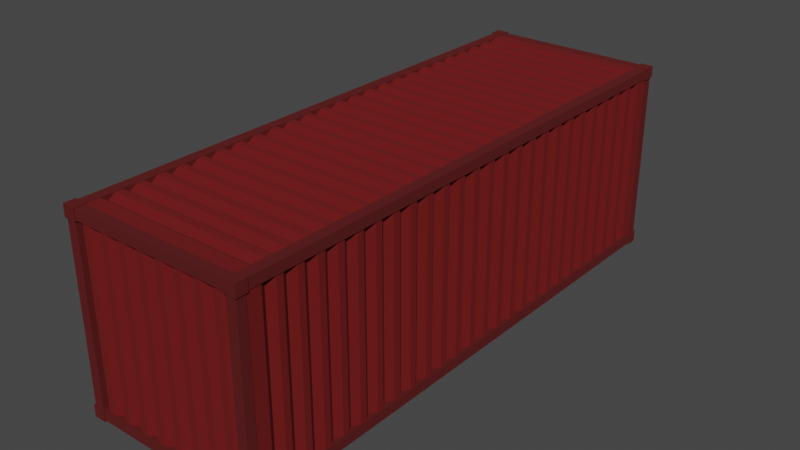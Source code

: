 # Source: RedCargoContainer.blend  (saved by Blender 2.93.20; exported with 4.5.12 LTS)
import bpy
from mathutils import Matrix  # noqa: F401  (used for matrix-valued properties, if any)

bpy.ops.wm.read_factory_settings(use_empty=True)
scene = bpy.context.scene
scene.name = 'Scene'

# ---- collections
col_collection = bpy.data.collections.new('Collection'); scene.collection.children.link(col_collection)

# ---- materials (node trees are filled in below, after node groups)
mat_material_001 = bpy.data.materials.new('Material.001')
mat_material_001.use_transparent_shadow = False
mat_material_002 = bpy.data.materials.new('Material.002')
mat_material_002.use_transparent_shadow = False

# ---- material node trees
mat_material_001.use_nodes = True; mat_material_001.node_tree.nodes.clear()
_N = mat_material_001.node_tree.nodes; _L = mat_material_001.node_tree.links
n0 = _N.new('ShaderNodeBsdfPrincipled'); n0.name = 'Principled BSDF'; n0.location = (10, 300)
n0.distribution = 'GGX'
n0.subsurface_method = 'BURLEY'
n0.inputs[0].default_value = (0.1929, 0.009643, 0.009643, 1.0)
n0.inputs[1].default_value = 0.4338
n0.inputs[2].default_value = 1.0
n0.inputs[3].default_value = 1.45
n0.inputs[27].default_value = (0.0, 0.0, 0.0, 1.0)
n0.inputs[28].default_value = 1.0
n1 = _N.new('ShaderNodeOutputMaterial'); n1.name = 'Material Output'; n1.location = (300, 300)
_L.new(n0.outputs[0], n1.inputs[0])
n1.is_active_output = True
mat_material_002.use_nodes = True; mat_material_002.node_tree.nodes.clear()
_N = mat_material_002.node_tree.nodes; _L = mat_material_002.node_tree.links
n0 = _N.new('ShaderNodeBsdfPrincipled'); n0.name = 'Principled BSDF'; n0.location = (10, 300)
n0.distribution = 'GGX'
n0.subsurface_method = 'BURLEY'
n0.inputs[0].default_value = (0.1357, 0.01163, 0.01163, 1.0)
n0.inputs[1].default_value = 0.4485
n0.inputs[2].default_value = 1.0
n0.inputs[3].default_value = 1.45
n0.inputs[27].default_value = (0.0, 0.0, 0.0, 1.0)
n0.inputs[28].default_value = 1.0
n1 = _N.new('ShaderNodeOutputMaterial'); n1.name = 'Material Output'; n1.location = (300, 300)
_L.new(n0.outputs[0], n1.inputs[0])
n1.is_active_output = True

# ---- world
world_world = bpy.data.worlds.new('World'); scene.world = world_world
world_world.use_nodes = True; world_world.node_tree.nodes.clear()
_N = world_world.node_tree.nodes; _L = world_world.node_tree.links
n0 = _N.new('ShaderNodeOutputWorld'); n0.name = 'World Output'; n0.location = (300, 300)
n1 = _N.new('ShaderNodeBackground'); n1.name = 'Background'; n1.location = (10, 300)
n1.inputs[0].default_value = (0.05088, 0.05088, 0.05088, 1.0)
_L.new(n1.outputs[0], n0.inputs[0])
n0.is_active_output = True
world_world.color = (0.05088, 0.05088, 0.05088)
world_world.use_sun_shadow = False
world_world.sun_shadow_jitter_overblur = 0.0

# ---- meshes
me_plane = bpy.data.meshes.new('Plane')
me_plane.from_pydata([(-1.0, -1.0, 0.0), (1.0, -1.0, 0.0), (-1.0, 1.0, 0.0), (1.0, 1.0, 0.0), (-1.0, 0.975, 0.0), (-1.0, 0.95, 0.0), (-1.0, 0.925, 0.0), (-1.0, 0.9, -0.03975), (-1.0, 0.875, 0.0), (-1.0, 0.85, 0.0), (-1.0, 0.825, -0.03975), (-1.0, 0.8, 0.0), (-1.0, 0.775, 0.0), (-1.0, 0.75, -0.03975), (-1.0, 0.725, 0.0), (-1.0, 0.7, 0.0), (-1.0, 0.675, -0.03975), (-1.0, 0.65, 0.0), (-1.0, 0.625, 0.0), (-1.0, 0.6, -0.03975), (-1.0, 0.575, 0.0), (-1.0, 0.55, 0.0), (-1.0, 0.525, -0.03975), (-1.0, 0.5, 0.0), (-1.0, 0.475, 0.0), (-1.0, 0.45, -0.03975), (-1.0, 0.425, 0.0), (-1.0, 0.4, 0.0), (-1.0, 0.375, -0.03975), (-1.0, 0.35, 0.0), (-1.0, 0.325, 0.0), (-1.0, 0.3, -0.03975), (-1.0, 0.275, 0.0), (-1.0, 0.25, 0.0), (-1.0, 0.225, -0.03975), (-1.0, 0.2, 0.0), (-1.0, 0.175, 0.0), (-1.0, 0.15, -0.03975), (-1.0, 0.125, 0.0), (-1.0, 0.1, 0.0), (-1.0, 0.075, -0.03975), (-1.0, 0.05, 0.0), (-1.0, 0.025, 0.0), (-1.0, 2.421e-07, -0.03975), (-1.0, -0.025, 0.0), (-1.0, -0.05, 0.0), (-1.0, -0.075, -0.03975), (-1.0, -0.1, 0.0), (-1.0, -0.125, 0.0), (-1.0, -0.15, -0.03975), (-1.0, -0.175, 0.0), (-1.0, -0.2, 0.0), (-1.0, -0.225, -0.03975), (-1.0, -0.25, 0.0), (-1.0, -0.275, 0.0), (-1.0, -0.3, -0.03975), (-1.0, -0.325, 0.0), (-1.0, -0.35, 0.0), (-1.0, -0.375, -0.03975), (-1.0, -0.4, 0.0), (-1.0, -0.425, 0.0), (-1.0, -0.45, -0.03975), (-1.0, -0.475, 0.0), (-1.0, -0.5, 0.0), (-1.0, -0.525, -0.03975), (-1.0, -0.55, 0.0), (-1.0, -0.575, 0.0), (-1.0, -0.6, -0.03975), (-1.0, -0.625, 0.0), (-1.0, -0.65, 0.0), (-1.0, -0.675, -0.03975), (-1.0, -0.7, 0.0), (-1.0, -0.725, 0.0), (-1.0, -0.75, -0.03975), (-1.0, -0.775, 0.0), (-1.0, -0.8, 0.0), (-1.0, -0.825, -0.03975), (-1.0, -0.85, 0.0), (-1.0, -0.875, 0.0), (-1.0, -0.9, -0.03975), (-1.0, -0.925, 0.0), (-1.0, -0.95, 0.0), (-1.0, -0.975, 0.0), (1.0, -0.975, 0.0), (1.0, -0.95, 0.0), (1.0, -0.925, 0.0), (1.0, -0.9, -0.03975), (1.0, -0.875, 0.0), (1.0, -0.85, 0.0), (1.0, -0.825, -0.03975), (1.0, -0.8, 0.0), (1.0, -0.775, 0.0), (1.0, -0.75, -0.03975), (1.0, -0.725, 0.0), (1.0, -0.7, 0.0), (1.0, -0.675, -0.03975), (1.0, -0.65, 0.0), (1.0, -0.625, 0.0), (1.0, -0.6, -0.03975), (1.0, -0.575, 0.0), (1.0, -0.55, 0.0), (1.0, -0.525, -0.03975), (1.0, -0.5, 0.0), (1.0, -0.475, 0.0), (1.0, -0.45, -0.03975), (1.0, -0.425, 0.0), (1.0, -0.4, 0.0), (1.0, -0.375, -0.03975), (1.0, -0.35, 0.0), (1.0, -0.325, 0.0), (1.0, -0.3, -0.03975), (1.0, -0.275, 0.0), (1.0, -0.25, 0.0), (1.0, -0.225, -0.03975), (1.0, -0.2, 0.0), (1.0, -0.175, 0.0), (1.0, -0.15, -0.03975), (1.0, -0.125, 0.0), (1.0, -0.1, 0.0), (1.0, -0.075, -0.03975), (1.0, -0.05, 0.0), (1.0, -0.025, 0.0), (1.0, -2.421e-07, -0.03975), (1.0, 0.025, 0.0), (1.0, 0.05, 0.0), (1.0, 0.075, -0.03975), (1.0, 0.1, 0.0), (1.0, 0.125, 0.0), (1.0, 0.15, -0.03975), (1.0, 0.175, 0.0), (1.0, 0.2, 0.0), (1.0, 0.225, -0.03975), (1.0, 0.25, 0.0), (1.0, 0.275, 0.0), (1.0, 0.3, -0.03975), (1.0, 0.325, 0.0), (1.0, 0.35, 0.0), (1.0, 0.375, -0.03975), (1.0, 0.4, 0.0), (1.0, 0.425, 0.0), (1.0, 0.45, -0.03975), (1.0, 0.475, 0.0), (1.0, 0.5, 0.0), (1.0, 0.525, -0.03975), (1.0, 0.55, 0.0), (1.0, 0.575, 0.0), (1.0, 0.6, -0.03975), (1.0, 0.625, 0.0), (1.0, 0.65, 0.0), (1.0, 0.675, -0.03975), (1.0, 0.7, 0.0), (1.0, 0.725, 0.0), (1.0, 0.75, -0.03975), (1.0, 0.775, 0.0), (1.0, 0.8, 0.0), (1.0, 0.825, -0.03975), (1.0, 0.85, 0.0), (1.0, 0.875, 0.0), (1.0, 0.9, -0.03975), (1.0, 0.925, 0.0), (1.0, 0.95, 0.0), (1.0, 0.975, 0.0)], [], [(4, 161, 3, 2), (0, 1, 83, 82), (82, 83, 84, 81), (81, 84, 85, 80), (80, 85, 86, 79), (79, 86, 87, 78), (78, 87, 88, 77), (77, 88, 89, 76), (76, 89, 90, 75), (75, 90, 91, 74), (74, 91, 92, 73), (73, 92, 93, 72), (72, 93, 94, 71), (71, 94, 95, 70), (70, 95, 96, 69), (69, 96, 97, 68), (68, 97, 98, 67), (67, 98, 99, 66), (66, 99, 100, 65), (65, 100, 101, 64), (64, 101, 102, 63), (63, 102, 103, 62), (62, 103, 104, 61), (61, 104, 105, 60), (60, 105, 106, 59), (59, 106, 107, 58), (58, 107, 108, 57), (57, 108, 109, 56), (56, 109, 110, 55), (55, 110, 111, 54), (54, 111, 112, 53), (53, 112, 113, 52), (52, 113, 114, 51), (51, 114, 115, 50), (50, 115, 116, 49), (49, 116, 117, 48), (48, 117, 118, 47), (47, 118, 119, 46), (46, 119, 120, 45), (45, 120, 121, 44), (44, 121, 122, 43), (43, 122, 123, 42), (42, 123, 124, 41), (41, 124, 125, 40), (40, 125, 126, 39), (39, 126, 127, 38), (38, 127, 128, 37), (37, 128, 129, 36), (36, 129, 130, 35), (35, 130, 131, 34), (34, 131, 132, 33), (33, 132, 133, 32), (32, 133, 134, 31), (31, 134, 135, 30), (30, 135, 136, 29), (29, 136, 137, 28), (28, 137, 138, 27), (27, 138, 139, 26), (26, 139, 140, 25), (25, 140, 141, 24), (24, 141, 142, 23), (23, 142, 143, 22), (22, 143, 144, 21), (21, 144, 145, 20), (20, 145, 146, 19), (19, 146, 147, 18), (18, 147, 148, 17), (17, 148, 149, 16), (16, 149, 150, 15), (15, 150, 151, 14), (14, 151, 152, 13), (13, 152, 153, 12), (12, 153, 154, 11), (11, 154, 155, 10), (10, 155, 156, 9), (9, 156, 157, 8), (8, 157, 158, 7), (7, 158, 159, 6), (6, 159, 160, 5), (5, 160, 161, 4)])
_uv = me_plane.uv_layers.new(name='UVMap')
_uv.uv.foreach_set('vector', [0.0, 0.9875, 1.0, 0.9875, 1.0, 1.0, 0.0, 1.0, 0.0, 0.0, 1.0, 0.0, 1.0, 0.0125, 0.0, 0.0125, 0.0, 0.0125, 1.0, 0.0125, 1.0, 0.025, 0.0, 0.025, 0.0, 0.025, 1.0, 0.025, 1.0, 0.0375, 0.0, 0.0375, 0.0, 0.0375, 1.0, 0.0375, 1.0, 0.05, 0.0, 0.05, 0.0, 0.05, 1.0, 0.05, 1.0, 0.0625, 0.0, 0.0625, 0.0, 0.0625, 1.0, 0.0625, 1.0, 0.075, 0.0, 0.075, 0.0, 0.075, 1.0, 0.075, 1.0, 0.0875, 0.0, 0.0875, 0.0, 0.0875, 1.0, 0.0875, 1.0, 0.1, 0.0, 0.1, 0.0, 0.1, 1.0, 0.1, 1.0, 0.1125, 0.0, 0.1125, 0.0, 0.1125, 1.0, 0.1125, 1.0, 0.125, 0.0, 0.125, 0.0, 0.125, 1.0, 0.125, 1.0, 0.1375, 0.0, 0.1375, 0.0, 0.1375, 1.0, 0.1375, 1.0, 0.15, 0.0, 0.15, 0.0, 0.15, 1.0, 0.15, 1.0, 0.1625, 0.0, 0.1625, 0.0, 0.1625, 1.0, 0.1625, 1.0, 0.175, 0.0, 0.175, 0.0, 0.175, 1.0, 0.175, 1.0, 0.1875, 0.0, 0.1875, 0.0, 0.1875, 1.0, 0.1875, 1.0, 0.2, 0.0, 0.2, 0.0, 0.2, 1.0, 0.2, 1.0, 0.2125, 0.0, 0.2125, 0.0, 0.2125, 1.0, 0.2125, 1.0, 0.225, 0.0, 0.225, 0.0, 0.225, 1.0, 0.225, 1.0, 0.2375, 0.0, 0.2375, 0.0, 0.2375, 1.0, 0.2375, 1.0, 0.25, 0.0, 0.25, 0.0, 0.25, 1.0, 0.25, 1.0, 0.2625, 0.0, 0.2625, 0.0, 0.2625, 1.0, 0.2625, 1.0, 0.275, 0.0, 0.275, 0.0, 0.275, 1.0, 0.275, 1.0, 0.2875, 0.0, 0.2875, 0.0, 0.2875, 1.0, 0.2875, 1.0, 0.3, 0.0, 0.3, 0.0, 0.3, 1.0, 0.3, 1.0, 0.3125, 0.0, 0.3125, 0.0, 0.3125, 1.0, 0.3125, 1.0, 0.325, 0.0, 0.325, 0.0, 0.325, 1.0, 0.325, 1.0, 0.3375, 0.0, 0.3375, 0.0, 0.3375, 1.0, 0.3375, 1.0, 0.35, 0.0, 0.35, 0.0, 0.35, 1.0, 0.35, 1.0, 0.3625, 0.0, 0.3625, 0.0, 0.3625, 1.0, 0.3625, 1.0, 0.375, 0.0, 0.375, 0.0, 0.375, 1.0, 0.375, 1.0, 0.3875, 0.0, 0.3875, 0.0, 0.3875, 1.0, 0.3875, 1.0, 0.4, 0.0, 0.4, 0.0, 0.4, 1.0, 0.4, 1.0, 0.4125, 0.0, 0.4125, 0.0, 0.4125, 1.0, 0.4125, 1.0, 0.425, 0.0, 0.425, 0.0, 0.425, 1.0, 0.425, 1.0, 0.4375, 0.0, 0.4375, 0.0, 0.4375, 1.0, 0.4375, 1.0, 0.45, 0.0, 0.45, 0.0, 0.45, 1.0, 0.45, 1.0, 0.4625, 0.0, 0.4625, 0.0, 0.4625, 1.0, 0.4625, 1.0, 0.475, 0.0, 0.475, 0.0, 0.475, 1.0, 0.475, 1.0, 0.4875, 0.0, 0.4875, 0.0, 0.4875, 1.0, 0.4875, 1.0, 0.5, 0.0, 0.5, 0.0, 0.5, 1.0, 0.5, 1.0, 0.5125, 0.0, 0.5125, 0.0, 0.5125, 1.0, 0.5125, 1.0, 0.525, 0.0, 0.525, 0.0, 0.525, 1.0, 0.525, 1.0, 0.5375, 0.0, 0.5375, 0.0, 0.5375, 1.0, 0.5375, 1.0, 0.55, 0.0, 0.55, 0.0, 0.55, 1.0, 0.55, 1.0, 0.5625, 0.0, 0.5625, 0.0, 0.5625, 1.0, 0.5625, 1.0, 0.575, 0.0, 0.575, 0.0, 0.575, 1.0, 0.575, 1.0, 0.5875, 0.0, 0.5875, 0.0, 0.5875, 1.0, 0.5875, 1.0, 0.6, 0.0, 0.6, 0.0, 0.6, 1.0, 0.6, 1.0, 0.6125, 0.0, 0.6125, 0.0, 0.6125, 1.0, 0.6125, 1.0, 0.625, 0.0, 0.625, 0.0, 0.625, 1.0, 0.625, 1.0, 0.6375, 0.0, 0.6375, 0.0, 0.6375, 1.0, 0.6375, 1.0, 0.65, 0.0, 0.65, 0.0, 0.65, 1.0, 0.65, 1.0, 0.6625, 0.0, 0.6625, 0.0, 0.6625, 1.0, 0.6625, 1.0, 0.675, 0.0, 0.675, 0.0, 0.675, 1.0, 0.675, 1.0, 0.6875, 0.0, 0.6875, 0.0, 0.6875, 1.0, 0.6875, 1.0, 0.7, 0.0, 0.7, 0.0, 0.7, 1.0, 0.7, 1.0, 0.7125, 0.0, 0.7125, 0.0, 0.7125, 1.0, 0.7125, 1.0, 0.725, 0.0, 0.725, 0.0, 0.725, 1.0, 0.725, 1.0, 0.7375, 0.0, 0.7375, 0.0, 0.7375, 1.0, 0.7375, 1.0, 0.75, 0.0, 0.75, 0.0, 0.75, 1.0, 0.75, 1.0, 0.7625, 0.0, 0.7625, 0.0, 0.7625, 1.0, 0.7625, 1.0, 0.775, 0.0, 0.775, 0.0, 0.775, 1.0, 0.775, 1.0, 0.7875, 0.0, 0.7875, 0.0, 0.7875, 1.0, 0.7875, 1.0, 0.8, 0.0, 0.8, 0.0, 0.8, 1.0, 0.8, 1.0, 0.8125, 0.0, 0.8125, 0.0, 0.8125, 1.0, 0.8125, 1.0, 0.825, 0.0, 0.825, 0.0, 0.825, 1.0, 0.825, 1.0, 0.8375, 0.0, 0.8375, 0.0, 0.8375, 1.0, 0.8375, 1.0, 0.85, 0.0, 0.85, 0.0, 0.85, 1.0, 0.85, 1.0, 0.8625, 0.0, 0.8625, 0.0, 0.8625, 1.0, 0.8625, 1.0, 0.875, 0.0, 0.875, 0.0, 0.875, 1.0, 0.875, 1.0, 0.8875, 0.0, 0.8875, 0.0, 0.8875, 1.0, 0.8875, 1.0, 0.9, 0.0, 0.9, 0.0, 0.9, 1.0, 0.9, 1.0, 0.9125, 0.0, 0.9125, 0.0, 0.9125, 1.0, 0.9125, 1.0, 0.925, 0.0, 0.925, 0.0, 0.925, 1.0, 0.925, 1.0, 0.9375, 0.0, 0.9375, 0.0, 0.9375, 1.0, 0.9375, 1.0, 0.95, 0.0, 0.95, 0.0, 0.95, 1.0, 0.95, 1.0, 0.9625, 0.0, 0.9625, 0.0, 0.9625, 1.0, 0.9625, 1.0, 0.975, 0.0, 0.975, 0.0, 0.975, 1.0, 0.975, 1.0, 0.9875, 0.0, 0.9875])
me_plane.materials.append(mat_material_001)
me_plane.use_remesh_fix_poles = True
me_plane.use_remesh_preserve_attributes = False
me_plane.update()
me_plane_001 = bpy.data.meshes.new('Plane.001')
me_plane_001.from_pydata([(-1.0, -1.0, 0.0), (1.0, -1.0, 0.0), (-1.0, 1.0, 0.0), (1.0, 1.0, 0.0), (-1.0, 0.975, 0.0), (-1.0, 0.95, 0.0), (-1.0, 0.925, 0.0), (-1.0, 0.9, -0.03975), (-1.0, 0.875, 0.0), (-1.0, 0.85, 0.0), (-1.0, 0.825, -0.03975), (-1.0, 0.8, 0.0), (-1.0, 0.775, 0.0), (-1.0, 0.75, -0.03975), (-1.0, 0.725, 0.0), (-1.0, 0.7, 0.0), (-1.0, 0.675, -0.03975), (-1.0, 0.65, 0.0), (-1.0, 0.625, 0.0), (-1.0, 0.6, -0.03975), (-1.0, 0.575, 0.0), (-1.0, 0.55, 0.0), (-1.0, 0.525, -0.03975), (-1.0, 0.5, 0.0), (-1.0, 0.475, 0.0), (-1.0, 0.45, -0.03975), (-1.0, 0.425, 0.0), (-1.0, 0.4, 0.0), (-1.0, 0.375, -0.03975), (-1.0, 0.35, 0.0), (-1.0, 0.325, 0.0), (-1.0, 0.3, -0.03975), (-1.0, 0.275, 0.0), (-1.0, 0.25, 0.0), (-1.0, 0.225, -0.03975), (-1.0, 0.2, 0.0), (-1.0, 0.175, 0.0), (-1.0, 0.15, -0.03975), (-1.0, 0.125, 0.0), (-1.0, 0.1, 0.0), (-1.0, 0.075, -0.03975), (-1.0, 0.05, 0.0), (-1.0, 0.025, 0.0), (-1.0, 2.421e-07, -0.03975), (-1.0, -0.025, 0.0), (-1.0, -0.05, 0.0), (-1.0, -0.075, -0.03975), (-1.0, -0.1, 0.0), (-1.0, -0.125, 0.0), (-1.0, -0.15, -0.03975), (-1.0, -0.175, 0.0), (-1.0, -0.2, 0.0), (-1.0, -0.225, -0.03975), (-1.0, -0.25, 0.0), (-1.0, -0.275, 0.0), (-1.0, -0.3, -0.03975), (-1.0, -0.325, 0.0), (-1.0, -0.35, 0.0), (-1.0, -0.375, -0.03975), (-1.0, -0.4, 0.0), (-1.0, -0.425, 0.0), (-1.0, -0.45, -0.03975), (-1.0, -0.475, 0.0), (-1.0, -0.5, 0.0), (-1.0, -0.525, -0.03975), (-1.0, -0.55, 0.0), (-1.0, -0.575, 0.0), (-1.0, -0.6, -0.03975), (-1.0, -0.625, 0.0), (-1.0, -0.65, 0.0), (-1.0, -0.675, -0.03975), (-1.0, -0.7, 0.0), (-1.0, -0.725, 0.0), (-1.0, -0.75, -0.03975), (-1.0, -0.775, 0.0), (-1.0, -0.8, 0.0), (-1.0, -0.825, -0.03975), (-1.0, -0.85, 0.0), (-1.0, -0.875, 0.0), (-1.0, -0.9, -0.03975), (-1.0, -0.925, 0.0), (-1.0, -0.95, 0.0), (-1.0, -0.975, 0.0), (1.0, -0.975, 0.0), (1.0, -0.95, 0.0), (1.0, -0.925, 0.0), (1.0, -0.9, -0.03975), (1.0, -0.875, 0.0), (1.0, -0.85, 0.0), (1.0, -0.825, -0.03975), (1.0, -0.8, 0.0), (1.0, -0.775, 0.0), (1.0, -0.75, -0.03975), (1.0, -0.725, 0.0), (1.0, -0.7, 0.0), (1.0, -0.675, -0.03975), (1.0, -0.65, 0.0), (1.0, -0.625, 0.0), (1.0, -0.6, -0.03975), (1.0, -0.575, 0.0), (1.0, -0.55, 0.0), (1.0, -0.525, -0.03975), (1.0, -0.5, 0.0), (1.0, -0.475, 0.0), (1.0, -0.45, -0.03975), (1.0, -0.425, 0.0), (1.0, -0.4, 0.0), (1.0, -0.375, -0.03975), (1.0, -0.35, 0.0), (1.0, -0.325, 0.0), (1.0, -0.3, -0.03975), (1.0, -0.275, 0.0), (1.0, -0.25, 0.0), (1.0, -0.225, -0.03975), (1.0, -0.2, 0.0), (1.0, -0.175, 0.0), (1.0, -0.15, -0.03975), (1.0, -0.125, 0.0), (1.0, -0.1, 0.0), (1.0, -0.075, -0.03975), (1.0, -0.05, 0.0), (1.0, -0.025, 0.0), (1.0, -2.421e-07, -0.03975), (1.0, 0.025, 0.0), (1.0, 0.05, 0.0), (1.0, 0.075, -0.03975), (1.0, 0.1, 0.0), (1.0, 0.125, 0.0), (1.0, 0.15, -0.03975), (1.0, 0.175, 0.0), (1.0, 0.2, 0.0), (1.0, 0.225, -0.03975), (1.0, 0.25, 0.0), (1.0, 0.275, 0.0), (1.0, 0.3, -0.03975), (1.0, 0.325, 0.0), (1.0, 0.35, 0.0), (1.0, 0.375, -0.03975), (1.0, 0.4, 0.0), (1.0, 0.425, 0.0), (1.0, 0.45, -0.03975), (1.0, 0.475, 0.0), (1.0, 0.5, 0.0), (1.0, 0.525, -0.03975), (1.0, 0.55, 0.0), (1.0, 0.575, 0.0), (1.0, 0.6, -0.03975), (1.0, 0.625, 0.0), (1.0, 0.65, 0.0), (1.0, 0.675, -0.03975), (1.0, 0.7, 0.0), (1.0, 0.725, 0.0), (1.0, 0.75, -0.03975), (1.0, 0.775, 0.0), (1.0, 0.8, 0.0), (1.0, 0.825, -0.03975), (1.0, 0.85, 0.0), (1.0, 0.875, 0.0), (1.0, 0.9, -0.03975), (1.0, 0.925, 0.0), (1.0, 0.95, 0.0), (1.0, 0.975, 0.0)], [], [(4, 161, 3, 2), (0, 1, 83, 82), (82, 83, 84, 81), (81, 84, 85, 80), (80, 85, 86, 79), (79, 86, 87, 78), (78, 87, 88, 77), (77, 88, 89, 76), (76, 89, 90, 75), (75, 90, 91, 74), (74, 91, 92, 73), (73, 92, 93, 72), (72, 93, 94, 71), (71, 94, 95, 70), (70, 95, 96, 69), (69, 96, 97, 68), (68, 97, 98, 67), (67, 98, 99, 66), (66, 99, 100, 65), (65, 100, 101, 64), (64, 101, 102, 63), (63, 102, 103, 62), (62, 103, 104, 61), (61, 104, 105, 60), (60, 105, 106, 59), (59, 106, 107, 58), (58, 107, 108, 57), (57, 108, 109, 56), (56, 109, 110, 55), (55, 110, 111, 54), (54, 111, 112, 53), (53, 112, 113, 52), (52, 113, 114, 51), (51, 114, 115, 50), (50, 115, 116, 49), (49, 116, 117, 48), (48, 117, 118, 47), (47, 118, 119, 46), (46, 119, 120, 45), (45, 120, 121, 44), (44, 121, 122, 43), (43, 122, 123, 42), (42, 123, 124, 41), (41, 124, 125, 40), (40, 125, 126, 39), (39, 126, 127, 38), (38, 127, 128, 37), (37, 128, 129, 36), (36, 129, 130, 35), (35, 130, 131, 34), (34, 131, 132, 33), (33, 132, 133, 32), (32, 133, 134, 31), (31, 134, 135, 30), (30, 135, 136, 29), (29, 136, 137, 28), (28, 137, 138, 27), (27, 138, 139, 26), (26, 139, 140, 25), (25, 140, 141, 24), (24, 141, 142, 23), (23, 142, 143, 22), (22, 143, 144, 21), (21, 144, 145, 20), (20, 145, 146, 19), (19, 146, 147, 18), (18, 147, 148, 17), (17, 148, 149, 16), (16, 149, 150, 15), (15, 150, 151, 14), (14, 151, 152, 13), (13, 152, 153, 12), (12, 153, 154, 11), (11, 154, 155, 10), (10, 155, 156, 9), (9, 156, 157, 8), (8, 157, 158, 7), (7, 158, 159, 6), (6, 159, 160, 5), (5, 160, 161, 4)])
_uv = me_plane_001.uv_layers.new(name='UVMap')
_uv.uv.foreach_set('vector', [0.0, 0.9875, 1.0, 0.9875, 1.0, 1.0, 0.0, 1.0, 0.0, 0.0, 1.0, 0.0, 1.0, 0.0125, 0.0, 0.0125, 0.0, 0.0125, 1.0, 0.0125, 1.0, 0.025, 0.0, 0.025, 0.0, 0.025, 1.0, 0.025, 1.0, 0.0375, 0.0, 0.0375, 0.0, 0.0375, 1.0, 0.0375, 1.0, 0.05, 0.0, 0.05, 0.0, 0.05, 1.0, 0.05, 1.0, 0.0625, 0.0, 0.0625, 0.0, 0.0625, 1.0, 0.0625, 1.0, 0.075, 0.0, 0.075, 0.0, 0.075, 1.0, 0.075, 1.0, 0.0875, 0.0, 0.0875, 0.0, 0.0875, 1.0, 0.0875, 1.0, 0.1, 0.0, 0.1, 0.0, 0.1, 1.0, 0.1, 1.0, 0.1125, 0.0, 0.1125, 0.0, 0.1125, 1.0, 0.1125, 1.0, 0.125, 0.0, 0.125, 0.0, 0.125, 1.0, 0.125, 1.0, 0.1375, 0.0, 0.1375, 0.0, 0.1375, 1.0, 0.1375, 1.0, 0.15, 0.0, 0.15, 0.0, 0.15, 1.0, 0.15, 1.0, 0.1625, 0.0, 0.1625, 0.0, 0.1625, 1.0, 0.1625, 1.0, 0.175, 0.0, 0.175, 0.0, 0.175, 1.0, 0.175, 1.0, 0.1875, 0.0, 0.1875, 0.0, 0.1875, 1.0, 0.1875, 1.0, 0.2, 0.0, 0.2, 0.0, 0.2, 1.0, 0.2, 1.0, 0.2125, 0.0, 0.2125, 0.0, 0.2125, 1.0, 0.2125, 1.0, 0.225, 0.0, 0.225, 0.0, 0.225, 1.0, 0.225, 1.0, 0.2375, 0.0, 0.2375, 0.0, 0.2375, 1.0, 0.2375, 1.0, 0.25, 0.0, 0.25, 0.0, 0.25, 1.0, 0.25, 1.0, 0.2625, 0.0, 0.2625, 0.0, 0.2625, 1.0, 0.2625, 1.0, 0.275, 0.0, 0.275, 0.0, 0.275, 1.0, 0.275, 1.0, 0.2875, 0.0, 0.2875, 0.0, 0.2875, 1.0, 0.2875, 1.0, 0.3, 0.0, 0.3, 0.0, 0.3, 1.0, 0.3, 1.0, 0.3125, 0.0, 0.3125, 0.0, 0.3125, 1.0, 0.3125, 1.0, 0.325, 0.0, 0.325, 0.0, 0.325, 1.0, 0.325, 1.0, 0.3375, 0.0, 0.3375, 0.0, 0.3375, 1.0, 0.3375, 1.0, 0.35, 0.0, 0.35, 0.0, 0.35, 1.0, 0.35, 1.0, 0.3625, 0.0, 0.3625, 0.0, 0.3625, 1.0, 0.3625, 1.0, 0.375, 0.0, 0.375, 0.0, 0.375, 1.0, 0.375, 1.0, 0.3875, 0.0, 0.3875, 0.0, 0.3875, 1.0, 0.3875, 1.0, 0.4, 0.0, 0.4, 0.0, 0.4, 1.0, 0.4, 1.0, 0.4125, 0.0, 0.4125, 0.0, 0.4125, 1.0, 0.4125, 1.0, 0.425, 0.0, 0.425, 0.0, 0.425, 1.0, 0.425, 1.0, 0.4375, 0.0, 0.4375, 0.0, 0.4375, 1.0, 0.4375, 1.0, 0.45, 0.0, 0.45, 0.0, 0.45, 1.0, 0.45, 1.0, 0.4625, 0.0, 0.4625, 0.0, 0.4625, 1.0, 0.4625, 1.0, 0.475, 0.0, 0.475, 0.0, 0.475, 1.0, 0.475, 1.0, 0.4875, 0.0, 0.4875, 0.0, 0.4875, 1.0, 0.4875, 1.0, 0.5, 0.0, 0.5, 0.0, 0.5, 1.0, 0.5, 1.0, 0.5125, 0.0, 0.5125, 0.0, 0.5125, 1.0, 0.5125, 1.0, 0.525, 0.0, 0.525, 0.0, 0.525, 1.0, 0.525, 1.0, 0.5375, 0.0, 0.5375, 0.0, 0.5375, 1.0, 0.5375, 1.0, 0.55, 0.0, 0.55, 0.0, 0.55, 1.0, 0.55, 1.0, 0.5625, 0.0, 0.5625, 0.0, 0.5625, 1.0, 0.5625, 1.0, 0.575, 0.0, 0.575, 0.0, 0.575, 1.0, 0.575, 1.0, 0.5875, 0.0, 0.5875, 0.0, 0.5875, 1.0, 0.5875, 1.0, 0.6, 0.0, 0.6, 0.0, 0.6, 1.0, 0.6, 1.0, 0.6125, 0.0, 0.6125, 0.0, 0.6125, 1.0, 0.6125, 1.0, 0.625, 0.0, 0.625, 0.0, 0.625, 1.0, 0.625, 1.0, 0.6375, 0.0, 0.6375, 0.0, 0.6375, 1.0, 0.6375, 1.0, 0.65, 0.0, 0.65, 0.0, 0.65, 1.0, 0.65, 1.0, 0.6625, 0.0, 0.6625, 0.0, 0.6625, 1.0, 0.6625, 1.0, 0.675, 0.0, 0.675, 0.0, 0.675, 1.0, 0.675, 1.0, 0.6875, 0.0, 0.6875, 0.0, 0.6875, 1.0, 0.6875, 1.0, 0.7, 0.0, 0.7, 0.0, 0.7, 1.0, 0.7, 1.0, 0.7125, 0.0, 0.7125, 0.0, 0.7125, 1.0, 0.7125, 1.0, 0.725, 0.0, 0.725, 0.0, 0.725, 1.0, 0.725, 1.0, 0.7375, 0.0, 0.7375, 0.0, 0.7375, 1.0, 0.7375, 1.0, 0.75, 0.0, 0.75, 0.0, 0.75, 1.0, 0.75, 1.0, 0.7625, 0.0, 0.7625, 0.0, 0.7625, 1.0, 0.7625, 1.0, 0.775, 0.0, 0.775, 0.0, 0.775, 1.0, 0.775, 1.0, 0.7875, 0.0, 0.7875, 0.0, 0.7875, 1.0, 0.7875, 1.0, 0.8, 0.0, 0.8, 0.0, 0.8, 1.0, 0.8, 1.0, 0.8125, 0.0, 0.8125, 0.0, 0.8125, 1.0, 0.8125, 1.0, 0.825, 0.0, 0.825, 0.0, 0.825, 1.0, 0.825, 1.0, 0.8375, 0.0, 0.8375, 0.0, 0.8375, 1.0, 0.8375, 1.0, 0.85, 0.0, 0.85, 0.0, 0.85, 1.0, 0.85, 1.0, 0.8625, 0.0, 0.8625, 0.0, 0.8625, 1.0, 0.8625, 1.0, 0.875, 0.0, 0.875, 0.0, 0.875, 1.0, 0.875, 1.0, 0.8875, 0.0, 0.8875, 0.0, 0.8875, 1.0, 0.8875, 1.0, 0.9, 0.0, 0.9, 0.0, 0.9, 1.0, 0.9, 1.0, 0.9125, 0.0, 0.9125, 0.0, 0.9125, 1.0, 0.9125, 1.0, 0.925, 0.0, 0.925, 0.0, 0.925, 1.0, 0.925, 1.0, 0.9375, 0.0, 0.9375, 0.0, 0.9375, 1.0, 0.9375, 1.0, 0.95, 0.0, 0.95, 0.0, 0.95, 1.0, 0.95, 1.0, 0.9625, 0.0, 0.9625, 0.0, 0.9625, 1.0, 0.9625, 1.0, 0.975, 0.0, 0.975, 0.0, 0.975, 1.0, 0.975, 1.0, 0.9875, 0.0, 0.9875])
me_plane_001.materials.append(mat_material_001)
me_plane_001.use_remesh_fix_poles = True
me_plane_001.use_remesh_preserve_attributes = False
me_plane_001.update()
me_plane_002 = bpy.data.meshes.new('Plane.002')
me_plane_002.from_pydata([(-1.0, -1.0, 0.0), (1.0, -1.0, 0.0), (-1.0, 1.0, 0.0), (1.0, 1.0, 0.0), (-1.0, 0.975, 0.0), (-1.0, 0.95, 0.0), (-1.0, 0.925, 0.0), (-1.0, 0.9, -0.03975), (-1.0, 0.875, 0.0), (-1.0, 0.85, 0.0), (-1.0, 0.825, -0.03975), (-1.0, 0.8, 0.0), (-1.0, 0.775, 0.0), (-1.0, 0.75, -0.03975), (-1.0, 0.725, 0.0), (-1.0, 0.7, 0.0), (-1.0, 0.675, -0.03975), (-1.0, 0.65, 0.0), (-1.0, 0.625, 0.0), (-1.0, 0.6, -0.03975), (-1.0, 0.575, 0.0), (-1.0, 0.55, 0.0), (-1.0, 0.525, -0.03975), (-1.0, 0.5, 0.0), (-1.0, 0.475, 0.0), (-1.0, 0.45, -0.03975), (-1.0, 0.425, 0.0), (-1.0, 0.4, 0.0), (-1.0, 0.375, -0.03975), (-1.0, 0.35, 0.0), (-1.0, 0.325, 0.0), (-1.0, 0.3, -0.03975), (-1.0, 0.275, 0.0), (-1.0, 0.25, 0.0), (-1.0, 0.225, -0.03975), (-1.0, 0.2, 0.0), (-1.0, 0.175, 0.0), (-1.0, 0.15, -0.03975), (-1.0, 0.125, 0.0), (-1.0, 0.1, 0.0), (-1.0, 0.075, -0.03975), (-1.0, 0.05, 0.0), (-1.0, 0.025, 0.0), (-1.0, 2.421e-07, -0.03975), (-1.0, -0.025, 0.0), (-1.0, -0.05, 0.0), (-1.0, -0.075, -0.03975), (-1.0, -0.1, 0.0), (-1.0, -0.125, 0.0), (-1.0, -0.15, -0.03975), (-1.0, -0.175, 0.0), (-1.0, -0.2, 0.0), (-1.0, -0.225, -0.03975), (-1.0, -0.25, 0.0), (-1.0, -0.275, 0.0), (-1.0, -0.3, -0.03975), (-1.0, -0.325, 0.0), (-1.0, -0.35, 0.0), (-1.0, -0.375, -0.03975), (-1.0, -0.4, 0.0), (-1.0, -0.425, 0.0), (-1.0, -0.45, -0.03975), (-1.0, -0.475, 0.0), (-1.0, -0.5, 0.0), (-1.0, -0.525, -0.03975), (-1.0, -0.55, 0.0), (-1.0, -0.575, 0.0), (-1.0, -0.6, -0.03975), (-1.0, -0.625, 0.0), (-1.0, -0.65, 0.0), (-1.0, -0.675, -0.03975), (-1.0, -0.7, 0.0), (-1.0, -0.725, 0.0), (-1.0, -0.75, -0.03975), (-1.0, -0.775, 0.0), (-1.0, -0.8, 0.0), (-1.0, -0.825, -0.03975), (-1.0, -0.85, 0.0), (-1.0, -0.875, 0.0), (-1.0, -0.9, -0.03975), (-1.0, -0.925, 0.0), (-1.0, -0.95, 0.0), (-1.0, -0.975, 0.0), (1.0, -0.975, 0.0), (1.0, -0.95, 0.0), (1.0, -0.925, 0.0), (1.0, -0.9, -0.03975), (1.0, -0.875, 0.0), (1.0, -0.85, 0.0), (1.0, -0.825, -0.03975), (1.0, -0.8, 0.0), (1.0, -0.775, 0.0), (1.0, -0.75, -0.03975), (1.0, -0.725, 0.0), (1.0, -0.7, 0.0), (1.0, -0.675, -0.03975), (1.0, -0.65, 0.0), (1.0, -0.625, 0.0), (1.0, -0.6, -0.03975), (1.0, -0.575, 0.0), (1.0, -0.55, 0.0), (1.0, -0.525, -0.03975), (1.0, -0.5, 0.0), (1.0, -0.475, 0.0), (1.0, -0.45, -0.03975), (1.0, -0.425, 0.0), (1.0, -0.4, 0.0), (1.0, -0.375, -0.03975), (1.0, -0.35, 0.0), (1.0, -0.325, 0.0), (1.0, -0.3, -0.03975), (1.0, -0.275, 0.0), (1.0, -0.25, 0.0), (1.0, -0.225, -0.03975), (1.0, -0.2, 0.0), (1.0, -0.175, 0.0), (1.0, -0.15, -0.03975), (1.0, -0.125, 0.0), (1.0, -0.1, 0.0), (1.0, -0.075, -0.03975), (1.0, -0.05, 0.0), (1.0, -0.025, 0.0), (1.0, -2.421e-07, -0.03975), (1.0, 0.025, 0.0), (1.0, 0.05, 0.0), (1.0, 0.075, -0.03975), (1.0, 0.1, 0.0), (1.0, 0.125, 0.0), (1.0, 0.15, -0.03975), (1.0, 0.175, 0.0), (1.0, 0.2, 0.0), (1.0, 0.225, -0.03975), (1.0, 0.25, 0.0), (1.0, 0.275, 0.0), (1.0, 0.3, -0.03975), (1.0, 0.325, 0.0), (1.0, 0.35, 0.0), (1.0, 0.375, -0.03975), (1.0, 0.4, 0.0), (1.0, 0.425, 0.0), (1.0, 0.45, -0.03975), (1.0, 0.475, 0.0), (1.0, 0.5, 0.0), (1.0, 0.525, -0.03975), (1.0, 0.55, 0.0), (1.0, 0.575, 0.0), (1.0, 0.6, -0.03975), (1.0, 0.625, 0.0), (1.0, 0.65, 0.0), (1.0, 0.675, -0.03975), (1.0, 0.7, 0.0), (1.0, 0.725, 0.0), (1.0, 0.75, -0.03975), (1.0, 0.775, 0.0), (1.0, 0.8, 0.0), (1.0, 0.825, -0.03975), (1.0, 0.85, 0.0), (1.0, 0.875, 0.0), (1.0, 0.9, -0.03975), (1.0, 0.925, 0.0), (1.0, 0.95, 0.0), (1.0, 0.975, 0.0)], [], [(4, 161, 3, 2), (0, 1, 83, 82), (82, 83, 84, 81), (81, 84, 85, 80), (80, 85, 86, 79), (79, 86, 87, 78), (78, 87, 88, 77), (77, 88, 89, 76), (76, 89, 90, 75), (75, 90, 91, 74), (74, 91, 92, 73), (73, 92, 93, 72), (72, 93, 94, 71), (71, 94, 95, 70), (70, 95, 96, 69), (69, 96, 97, 68), (68, 97, 98, 67), (67, 98, 99, 66), (66, 99, 100, 65), (65, 100, 101, 64), (64, 101, 102, 63), (63, 102, 103, 62), (62, 103, 104, 61), (61, 104, 105, 60), (60, 105, 106, 59), (59, 106, 107, 58), (58, 107, 108, 57), (57, 108, 109, 56), (56, 109, 110, 55), (55, 110, 111, 54), (54, 111, 112, 53), (53, 112, 113, 52), (52, 113, 114, 51), (51, 114, 115, 50), (50, 115, 116, 49), (49, 116, 117, 48), (48, 117, 118, 47), (47, 118, 119, 46), (46, 119, 120, 45), (45, 120, 121, 44), (44, 121, 122, 43), (43, 122, 123, 42), (42, 123, 124, 41), (41, 124, 125, 40), (40, 125, 126, 39), (39, 126, 127, 38), (38, 127, 128, 37), (37, 128, 129, 36), (36, 129, 130, 35), (35, 130, 131, 34), (34, 131, 132, 33), (33, 132, 133, 32), (32, 133, 134, 31), (31, 134, 135, 30), (30, 135, 136, 29), (29, 136, 137, 28), (28, 137, 138, 27), (27, 138, 139, 26), (26, 139, 140, 25), (25, 140, 141, 24), (24, 141, 142, 23), (23, 142, 143, 22), (22, 143, 144, 21), (21, 144, 145, 20), (20, 145, 146, 19), (19, 146, 147, 18), (18, 147, 148, 17), (17, 148, 149, 16), (16, 149, 150, 15), (15, 150, 151, 14), (14, 151, 152, 13), (13, 152, 153, 12), (12, 153, 154, 11), (11, 154, 155, 10), (10, 155, 156, 9), (9, 156, 157, 8), (8, 157, 158, 7), (7, 158, 159, 6), (6, 159, 160, 5), (5, 160, 161, 4)])
_uv = me_plane_002.uv_layers.new(name='UVMap')
_uv.uv.foreach_set('vector', [0.0, 0.9875, 1.0, 0.9875, 1.0, 1.0, 0.0, 1.0, 0.0, 0.0, 1.0, 0.0, 1.0, 0.0125, 0.0, 0.0125, 0.0, 0.0125, 1.0, 0.0125, 1.0, 0.025, 0.0, 0.025, 0.0, 0.025, 1.0, 0.025, 1.0, 0.0375, 0.0, 0.0375, 0.0, 0.0375, 1.0, 0.0375, 1.0, 0.05, 0.0, 0.05, 0.0, 0.05, 1.0, 0.05, 1.0, 0.0625, 0.0, 0.0625, 0.0, 0.0625, 1.0, 0.0625, 1.0, 0.075, 0.0, 0.075, 0.0, 0.075, 1.0, 0.075, 1.0, 0.0875, 0.0, 0.0875, 0.0, 0.0875, 1.0, 0.0875, 1.0, 0.1, 0.0, 0.1, 0.0, 0.1, 1.0, 0.1, 1.0, 0.1125, 0.0, 0.1125, 0.0, 0.1125, 1.0, 0.1125, 1.0, 0.125, 0.0, 0.125, 0.0, 0.125, 1.0, 0.125, 1.0, 0.1375, 0.0, 0.1375, 0.0, 0.1375, 1.0, 0.1375, 1.0, 0.15, 0.0, 0.15, 0.0, 0.15, 1.0, 0.15, 1.0, 0.1625, 0.0, 0.1625, 0.0, 0.1625, 1.0, 0.1625, 1.0, 0.175, 0.0, 0.175, 0.0, 0.175, 1.0, 0.175, 1.0, 0.1875, 0.0, 0.1875, 0.0, 0.1875, 1.0, 0.1875, 1.0, 0.2, 0.0, 0.2, 0.0, 0.2, 1.0, 0.2, 1.0, 0.2125, 0.0, 0.2125, 0.0, 0.2125, 1.0, 0.2125, 1.0, 0.225, 0.0, 0.225, 0.0, 0.225, 1.0, 0.225, 1.0, 0.2375, 0.0, 0.2375, 0.0, 0.2375, 1.0, 0.2375, 1.0, 0.25, 0.0, 0.25, 0.0, 0.25, 1.0, 0.25, 1.0, 0.2625, 0.0, 0.2625, 0.0, 0.2625, 1.0, 0.2625, 1.0, 0.275, 0.0, 0.275, 0.0, 0.275, 1.0, 0.275, 1.0, 0.2875, 0.0, 0.2875, 0.0, 0.2875, 1.0, 0.2875, 1.0, 0.3, 0.0, 0.3, 0.0, 0.3, 1.0, 0.3, 1.0, 0.3125, 0.0, 0.3125, 0.0, 0.3125, 1.0, 0.3125, 1.0, 0.325, 0.0, 0.325, 0.0, 0.325, 1.0, 0.325, 1.0, 0.3375, 0.0, 0.3375, 0.0, 0.3375, 1.0, 0.3375, 1.0, 0.35, 0.0, 0.35, 0.0, 0.35, 1.0, 0.35, 1.0, 0.3625, 0.0, 0.3625, 0.0, 0.3625, 1.0, 0.3625, 1.0, 0.375, 0.0, 0.375, 0.0, 0.375, 1.0, 0.375, 1.0, 0.3875, 0.0, 0.3875, 0.0, 0.3875, 1.0, 0.3875, 1.0, 0.4, 0.0, 0.4, 0.0, 0.4, 1.0, 0.4, 1.0, 0.4125, 0.0, 0.4125, 0.0, 0.4125, 1.0, 0.4125, 1.0, 0.425, 0.0, 0.425, 0.0, 0.425, 1.0, 0.425, 1.0, 0.4375, 0.0, 0.4375, 0.0, 0.4375, 1.0, 0.4375, 1.0, 0.45, 0.0, 0.45, 0.0, 0.45, 1.0, 0.45, 1.0, 0.4625, 0.0, 0.4625, 0.0, 0.4625, 1.0, 0.4625, 1.0, 0.475, 0.0, 0.475, 0.0, 0.475, 1.0, 0.475, 1.0, 0.4875, 0.0, 0.4875, 0.0, 0.4875, 1.0, 0.4875, 1.0, 0.5, 0.0, 0.5, 0.0, 0.5, 1.0, 0.5, 1.0, 0.5125, 0.0, 0.5125, 0.0, 0.5125, 1.0, 0.5125, 1.0, 0.525, 0.0, 0.525, 0.0, 0.525, 1.0, 0.525, 1.0, 0.5375, 0.0, 0.5375, 0.0, 0.5375, 1.0, 0.5375, 1.0, 0.55, 0.0, 0.55, 0.0, 0.55, 1.0, 0.55, 1.0, 0.5625, 0.0, 0.5625, 0.0, 0.5625, 1.0, 0.5625, 1.0, 0.575, 0.0, 0.575, 0.0, 0.575, 1.0, 0.575, 1.0, 0.5875, 0.0, 0.5875, 0.0, 0.5875, 1.0, 0.5875, 1.0, 0.6, 0.0, 0.6, 0.0, 0.6, 1.0, 0.6, 1.0, 0.6125, 0.0, 0.6125, 0.0, 0.6125, 1.0, 0.6125, 1.0, 0.625, 0.0, 0.625, 0.0, 0.625, 1.0, 0.625, 1.0, 0.6375, 0.0, 0.6375, 0.0, 0.6375, 1.0, 0.6375, 1.0, 0.65, 0.0, 0.65, 0.0, 0.65, 1.0, 0.65, 1.0, 0.6625, 0.0, 0.6625, 0.0, 0.6625, 1.0, 0.6625, 1.0, 0.675, 0.0, 0.675, 0.0, 0.675, 1.0, 0.675, 1.0, 0.6875, 0.0, 0.6875, 0.0, 0.6875, 1.0, 0.6875, 1.0, 0.7, 0.0, 0.7, 0.0, 0.7, 1.0, 0.7, 1.0, 0.7125, 0.0, 0.7125, 0.0, 0.7125, 1.0, 0.7125, 1.0, 0.725, 0.0, 0.725, 0.0, 0.725, 1.0, 0.725, 1.0, 0.7375, 0.0, 0.7375, 0.0, 0.7375, 1.0, 0.7375, 1.0, 0.75, 0.0, 0.75, 0.0, 0.75, 1.0, 0.75, 1.0, 0.7625, 0.0, 0.7625, 0.0, 0.7625, 1.0, 0.7625, 1.0, 0.775, 0.0, 0.775, 0.0, 0.775, 1.0, 0.775, 1.0, 0.7875, 0.0, 0.7875, 0.0, 0.7875, 1.0, 0.7875, 1.0, 0.8, 0.0, 0.8, 0.0, 0.8, 1.0, 0.8, 1.0, 0.8125, 0.0, 0.8125, 0.0, 0.8125, 1.0, 0.8125, 1.0, 0.825, 0.0, 0.825, 0.0, 0.825, 1.0, 0.825, 1.0, 0.8375, 0.0, 0.8375, 0.0, 0.8375, 1.0, 0.8375, 1.0, 0.85, 0.0, 0.85, 0.0, 0.85, 1.0, 0.85, 1.0, 0.8625, 0.0, 0.8625, 0.0, 0.8625, 1.0, 0.8625, 1.0, 0.875, 0.0, 0.875, 0.0, 0.875, 1.0, 0.875, 1.0, 0.8875, 0.0, 0.8875, 0.0, 0.8875, 1.0, 0.8875, 1.0, 0.9, 0.0, 0.9, 0.0, 0.9, 1.0, 0.9, 1.0, 0.9125, 0.0, 0.9125, 0.0, 0.9125, 1.0, 0.9125, 1.0, 0.925, 0.0, 0.925, 0.0, 0.925, 1.0, 0.925, 1.0, 0.9375, 0.0, 0.9375, 0.0, 0.9375, 1.0, 0.9375, 1.0, 0.95, 0.0, 0.95, 0.0, 0.95, 1.0, 0.95, 1.0, 0.9625, 0.0, 0.9625, 0.0, 0.9625, 1.0, 0.9625, 1.0, 0.975, 0.0, 0.975, 0.0, 0.975, 1.0, 0.975, 1.0, 0.9875, 0.0, 0.9875])
me_plane_002.materials.append(mat_material_001)
me_plane_002.use_remesh_fix_poles = True
me_plane_002.use_remesh_preserve_attributes = False
me_plane_002.update()
me_plane_003 = bpy.data.meshes.new('Plane.003')
me_plane_003.from_pydata([(-1.0, -1.0, 0.0), (1.0, -1.0, 0.0), (-1.0, 1.0, 0.0), (1.0, 1.0, 0.0)], [], [(0, 1, 3, 2)])
_uv = me_plane_003.uv_layers.new(name='UVMap')
_uv.uv.foreach_set('vector', [0.0, 0.0, 1.0, 0.0, 1.0, 1.0, 0.0, 1.0])
me_plane_003.materials.append(mat_material_001)
me_plane_003.use_remesh_fix_poles = True
me_plane_003.use_remesh_preserve_attributes = False
me_plane_003.update()
me_cube_002 = bpy.data.meshes.new('Cube.002')
me_cube_002.from_pydata([(-1.0, -1.003, -1.0), (-1.0, -1.003, 1.0), (1.0, -1.003, -1.0), (1.0, -1.003, 1.0), (-1.0, 0.0, -1.0), (-1.0, 0.0, 1.0), (1.0, 0.0, -1.0), (1.0, 0.0, 1.0), (-1.186, -1.003, -1.186), (-1.186, -1.003, 1.186), (1.186, -1.003, -1.186), (1.186, -1.003, 1.186), (-1.186, -1.047, -1.186), (-1.186, -1.047, 1.186), (1.186, -1.047, -1.186), (1.186, -1.047, 1.186), (-0.9395, -1.007, -1.186), (0.9395, -1.007, -1.186), (-0.9395, -1.042, -1.186), (0.9395, -1.042, -1.186), (-0.9395, -1.007, -35.67), (0.9395, -1.007, -35.67), (-0.9395, -1.042, -35.67), (0.9395, -1.042, -35.67), (-1.162, -1.003, -35.67), (1.162, -1.003, -35.67), (-1.162, -1.046, -35.67), (1.162, -1.046, -35.67), (-1.162, -1.003, -38.11), (1.162, -1.003, -38.11), (-1.162, -1.046, -38.11), (1.162, -1.046, -38.11), (-1.003, -1.003, -35.84), (1.003, -1.003, -35.84), (-1.003, -1.003, -37.94), (1.003, -1.003, -37.94), (-1.003, 0.0, -35.84), (1.003, 0.0, -35.84), (-1.003, 0.0, -37.94), (1.003, 0.0, -37.94), (-1.186, -1.006, -0.9909), (-1.186, -1.006, 0.9909), (-1.186, -1.043, -0.9909), (-1.186, -1.043, 0.9909), (-16.24, -1.006, -0.9909), (-16.24, -1.006, 0.9909), (-16.24, -1.043, -0.9909), (-16.24, -1.043, 0.9909), (-1.162, -1.042, -35.88), (-1.162, -1.007, -35.88), (-1.162, -1.042, -37.89), (-1.162, -1.007, -37.89), (-16.24, -1.042, -35.88), (-16.24, -1.007, -35.88), (-16.24, -1.042, -37.89), (-16.24, -1.007, -37.89)], [], [(6, 7, 3, 2), (3, 1, 9, 11), (4, 6, 2, 0), (7, 5, 1, 3), (0, 1, 5, 4), (14, 12, 18, 19), (2, 3, 11, 10), (1, 0, 8, 9), (0, 2, 10, 8), (14, 15, 13, 12), (8, 12, 42, 40), (11, 9, 13, 15), (10, 11, 15, 14), (18, 16, 20, 22), (8, 10, 17, 16), (12, 8, 16, 18), (10, 14, 19, 17), (22, 20, 24, 26), (19, 18, 22, 23), (17, 19, 23, 21), (16, 17, 21, 20), (25, 27, 31, 29), (23, 22, 26, 27), (21, 23, 27, 25), (20, 21, 25, 24), (28, 29, 31, 30), (25, 29, 35, 33), (26, 24, 49, 48), (27, 26, 30, 31), (35, 34, 38, 39), (24, 25, 33, 32), (28, 24, 32, 34), (29, 28, 34, 35), (33, 35, 39, 37), (32, 33, 37, 36), (34, 32, 36, 38), (40, 42, 46, 44), (9, 8, 40, 41), (13, 9, 41, 43), (12, 13, 43, 42), (41, 40, 44, 45), (43, 41, 45, 47), (42, 43, 47, 46), (50, 48, 52, 54), (24, 28, 51, 49), (30, 26, 48, 50), (28, 30, 50, 51), (51, 50, 54, 55), (49, 51, 55, 53), (48, 49, 53, 52)])
_uv = me_cube_002.uv_layers.new(name='UVMap')
_uv.uv.foreach_set('vector', [0.375, 0.625, 0.625, 0.625, 0.625, 0.75, 0.375, 0.75, 0.625, 0.75, 0.875, 0.75, 0.875, 0.75, 0.625, 0.75, 0.125, 0.625, 0.375, 0.625, 0.375, 0.75, 0.125, 0.75, 0.625, 0.625, 0.875, 0.625, 0.875, 0.75, 0.625, 0.75, 0.375, 0.0, 0.625, 0.0, 0.625, 0.125, 0.375, 0.125, 0.375, 0.75, 0.375, 1.0, 0.375, 1.0, 0.375, 0.75, 0.375, 0.75, 0.625, 0.75, 0.625, 0.75, 0.375, 0.75, 0.625, 0.0, 0.375, 0.0, 0.375, 0.0, 0.625, 0.0, 0.125, 0.75, 0.375, 0.75, 0.375, 0.75, 0.125, 0.75, 0.375, 0.75, 0.625, 0.75, 0.625, 1.0, 0.375, 1.0, 0.375, 0.0, 0.375, 0.0, 0.375, 0.0, 0.375, 0.0, 0.625, 0.75, 0.875, 0.75, 0.875, 0.75, 0.625, 0.75, 0.375, 0.75, 0.625, 0.75, 0.625, 0.75, 0.375, 0.75, 0.375, 0.0, 0.375, 0.0, 0.375, 0.0, 0.375, 0.0, 0.125, 0.75, 0.375, 0.75, 0.375, 0.75, 0.125, 0.75, 0.375, 0.0, 0.375, 0.0, 0.375, 0.0, 0.375, 0.0, 0.375, 0.75, 0.375, 0.75, 0.375, 0.75, 0.375, 0.75, 0.375, 0.0, 0.375, 0.0, 0.375, 0.0, 0.375, 0.0, 0.375, 0.75, 0.375, 1.0, 0.375, 1.0, 0.375, 0.75, 0.375, 0.75, 0.375, 0.75, 0.375, 0.75, 0.375, 0.75, 0.125, 0.75, 0.375, 0.75, 0.375, 0.75, 0.125, 0.75, 0.375, 0.75, 0.375, 0.75, 0.375, 0.75, 0.375, 0.75, 0.375, 0.75, 0.375, 1.0, 0.375, 1.0, 0.375, 0.75, 0.375, 0.75, 0.375, 0.75, 0.375, 0.75, 0.375, 0.75, 0.125, 0.75, 0.375, 0.75, 0.375, 0.75, 0.125, 0.75, 0.125, 0.75, 0.375, 0.75, 0.375, 0.75, 0.125, 0.75, 0.375, 0.75, 0.375, 0.75, 0.375, 0.75, 0.375, 0.75, 0.375, 0.0, 0.375, 0.0, 0.375, 0.0, 0.375, 0.0, 0.375, 0.75, 0.375, 1.0, 0.375, 1.0, 0.375, 0.75, 0.375, 0.75, 0.125, 0.75, 0.125, 0.75, 0.375, 0.75, 0.125, 0.75, 0.375, 0.75, 0.375, 0.75, 0.125, 0.75, 0.375, 0.0, 0.375, 0.0, 0.375, 0.0, 0.375, 0.0, 0.375, 0.75, 0.125, 0.75, 0.125, 0.75, 0.375, 0.75, 0.375, 0.75, 0.375, 0.75, 0.375, 0.75, 0.375, 0.75, 0.125, 0.75, 0.375, 0.75, 0.375, 0.75, 0.125, 0.75, 0.375, 0.0, 0.375, 0.0, 0.375, 0.0, 0.375, 0.0, 0.375, 0.0, 0.375, 0.0, 0.375, 0.0, 0.375, 0.0, 0.625, 0.0, 0.375, 0.0, 0.375, 0.0, 0.625, 0.0, 0.875, 0.75, 0.875, 0.75, 0.875, 0.75, 0.875, 0.75, 0.375, 1.0, 0.625, 1.0, 0.625, 1.0, 0.375, 1.0, 0.625, 0.0, 0.375, 0.0, 0.375, 0.0, 0.625, 0.0, 0.875, 0.75, 0.875, 0.75, 0.875, 0.75, 0.875, 0.75, 0.375, 1.0, 0.625, 1.0, 0.625, 1.0, 0.375, 1.0, 0.375, 1.0, 0.375, 1.0, 0.375, 1.0, 0.375, 1.0, 0.375, 0.0, 0.375, 0.0, 0.375, 0.0, 0.375, 0.0, 0.375, 1.0, 0.375, 1.0, 0.375, 1.0, 0.375, 1.0, 0.125, 0.75, 0.125, 0.75, 0.125, 0.75, 0.125, 0.75, 0.125, 0.75, 0.125, 0.75, 0.125, 0.75, 0.125, 0.75, 0.375, 0.0, 0.375, 0.0, 0.375, 0.0, 0.375, 0.0, 0.375, 0.0, 0.375, 0.0, 0.375, 0.0, 0.375, 0.0])
me_cube_002.materials.append(mat_material_002)
me_cube_002.use_remesh_fix_poles = True
me_cube_002.use_remesh_preserve_attributes = False
me_cube_002.update()
me_plane_005 = bpy.data.meshes.new('Plane.005')
me_plane_005.from_pydata([(-1.0, 0.325, 0.0), (-1.0, 0.3, -0.03975), (-1.0, 0.275, 0.0), (-1.0, 0.25, 0.0), (-1.0, 0.225, -0.03975), (-1.0, 0.2, 0.0), (-1.0, 0.175, 0.0), (-1.0, 0.15, -0.03975), (-1.0, 0.125, 0.0), (-1.0, 0.1, 0.0), (-1.0, 0.075, -0.03975), (-1.0, 0.05, 0.0), (-1.0, 0.025, 0.0), (-1.0, 2.421e-07, -0.03975), (-1.0, -0.025, 0.0), (-1.0, -0.05, 0.0), (-1.0, -0.075, -0.03975), (-1.0, -0.1, 0.0), (-1.0, -0.125, 0.0), (-1.0, -0.15, -0.03975), (-1.0, -0.175, 0.0), (-1.0, -0.2, 0.0), (-1.0, -0.225, -0.03975), (-1.0, -0.25, 0.0), (-1.0, -0.275, 0.0), (-1.0, -0.3, -0.03975), (-1.0, -0.325, 0.0), (1.0, -0.325, 0.0), (1.0, -0.3, -0.03975), (1.0, -0.275, 0.0), (1.0, -0.25, 0.0), (1.0, -0.225, -0.03975), (1.0, -0.2, 0.0), (1.0, -0.175, 0.0), (1.0, -0.15, -0.03975), (1.0, -0.125, 0.0), (1.0, -0.1, 0.0), (1.0, -0.075, -0.03975), (1.0, -0.05, 0.0), (1.0, -0.025, 0.0), (1.0, -2.421e-07, -0.03975), (1.0, 0.025, 0.0), (1.0, 0.05, 0.0), (1.0, 0.075, -0.03975), (1.0, 0.1, 0.0), (1.0, 0.125, 0.0), (1.0, 0.15, -0.03975), (1.0, 0.175, 0.0), (1.0, 0.2, 0.0), (1.0, 0.225, -0.03975), (1.0, 0.25, 0.0), (1.0, 0.275, 0.0), (1.0, 0.3, -0.03975), (1.0, 0.325, 0.0)], [], [(26, 27, 28, 25), (25, 28, 29, 24), (24, 29, 30, 23), (23, 30, 31, 22), (22, 31, 32, 21), (21, 32, 33, 20), (20, 33, 34, 19), (19, 34, 35, 18), (18, 35, 36, 17), (17, 36, 37, 16), (16, 37, 38, 15), (15, 38, 39, 14), (14, 39, 40, 13), (13, 40, 41, 12), (12, 41, 42, 11), (11, 42, 43, 10), (10, 43, 44, 9), (9, 44, 45, 8), (8, 45, 46, 7), (7, 46, 47, 6), (6, 47, 48, 5), (5, 48, 49, 4), (4, 49, 50, 3), (3, 50, 51, 2), (2, 51, 52, 1), (1, 52, 53, 0)])
_uv = me_plane_005.uv_layers.new(name='UVMap')
_uv.uv.foreach_set('vector', [0.0, 0.3375, 1.0, 0.3375, 1.0, 0.35, 0.0, 0.35, 0.0, 0.35, 1.0, 0.35, 1.0, 0.3625, 0.0, 0.3625, 0.0, 0.3625, 1.0, 0.3625, 1.0, 0.375, 0.0, 0.375, 0.0, 0.375, 1.0, 0.375, 1.0, 0.3875, 0.0, 0.3875, 0.0, 0.3875, 1.0, 0.3875, 1.0, 0.4, 0.0, 0.4, 0.0, 0.4, 1.0, 0.4, 1.0, 0.4125, 0.0, 0.4125, 0.0, 0.4125, 1.0, 0.4125, 1.0, 0.425, 0.0, 0.425, 0.0, 0.425, 1.0, 0.425, 1.0, 0.4375, 0.0, 0.4375, 0.0, 0.4375, 1.0, 0.4375, 1.0, 0.45, 0.0, 0.45, 0.0, 0.45, 1.0, 0.45, 1.0, 0.4625, 0.0, 0.4625, 0.0, 0.4625, 1.0, 0.4625, 1.0, 0.475, 0.0, 0.475, 0.0, 0.475, 1.0, 0.475, 1.0, 0.4875, 0.0, 0.4875, 0.0, 0.4875, 1.0, 0.4875, 1.0, 0.5, 0.0, 0.5, 0.0, 0.5, 1.0, 0.5, 1.0, 0.5125, 0.0, 0.5125, 0.0, 0.5125, 1.0, 0.5125, 1.0, 0.525, 0.0, 0.525, 0.0, 0.525, 1.0, 0.525, 1.0, 0.5375, 0.0, 0.5375, 0.0, 0.5375, 1.0, 0.5375, 1.0, 0.55, 0.0, 0.55, 0.0, 0.55, 1.0, 0.55, 1.0, 0.5625, 0.0, 0.5625, 0.0, 0.5625, 1.0, 0.5625, 1.0, 0.575, 0.0, 0.575, 0.0, 0.575, 1.0, 0.575, 1.0, 0.5875, 0.0, 0.5875, 0.0, 0.5875, 1.0, 0.5875, 1.0, 0.6, 0.0, 0.6, 0.0, 0.6, 1.0, 0.6, 1.0, 0.6125, 0.0, 0.6125, 0.0, 0.6125, 1.0, 0.6125, 1.0, 0.625, 0.0, 0.625, 0.0, 0.625, 1.0, 0.625, 1.0, 0.6375, 0.0, 0.6375, 0.0, 0.6375, 1.0, 0.6375, 1.0, 0.65, 0.0, 0.65, 0.0, 0.65, 1.0, 0.65, 1.0, 0.6625, 0.0, 0.6625])
me_plane_005.materials.append(mat_material_001)
me_plane_005.use_remesh_fix_poles = True
me_plane_005.use_remesh_preserve_attributes = False
me_plane_005.update()
me_plane_006 = bpy.data.meshes.new('Plane.006')
me_plane_006.from_pydata([(-1.0, 0.325, 0.0), (-1.0, 0.3, -0.03975), (-1.0, 0.275, 0.0), (-1.0, 0.25, 0.0), (-1.0, 0.225, -0.03975), (-1.0, 0.2, 0.0), (-1.0, 0.175, 0.0), (-1.0, 0.15, -0.03975), (-1.0, 0.125, 0.0), (-1.0, 0.1, 0.0), (-1.0, 0.075, -0.03975), (-1.0, 0.05, 0.0), (-1.0, 0.025, 0.0), (-1.0, 2.421e-07, -0.03975), (-1.0, -0.025, 0.0), (-1.0, -0.05, 0.0), (-1.0, -0.075, -0.03975), (-1.0, -0.1, 0.0), (-1.0, -0.125, 0.0), (-1.0, -0.15, -0.03975), (-1.0, -0.175, 0.0), (-1.0, -0.2, 0.0), (-1.0, -0.225, -0.03975), (-1.0, -0.25, 0.0), (-1.0, -0.275, 0.0), (-1.0, -0.3, -0.03975), (-1.0, -0.325, 0.0), (1.0, -0.325, 0.0), (1.0, -0.3, -0.03975), (1.0, -0.275, 0.0), (1.0, -0.25, 0.0), (1.0, -0.225, -0.03975), (1.0, -0.2, 0.0), (1.0, -0.175, 0.0), (1.0, -0.15, -0.03975), (1.0, -0.125, 0.0), (1.0, -0.1, 0.0), (1.0, -0.075, -0.03975), (1.0, -0.05, 0.0), (1.0, -0.025, 0.0), (1.0, -2.421e-07, -0.03975), (1.0, 0.025, 0.0), (1.0, 0.05, 0.0), (1.0, 0.075, -0.03975), (1.0, 0.1, 0.0), (1.0, 0.125, 0.0), (1.0, 0.15, -0.03975), (1.0, 0.175, 0.0), (1.0, 0.2, 0.0), (1.0, 0.225, -0.03975), (1.0, 0.25, 0.0), (1.0, 0.275, 0.0), (1.0, 0.3, -0.03975), (1.0, 0.325, 0.0)], [], [(26, 27, 28, 25), (25, 28, 29, 24), (24, 29, 30, 23), (23, 30, 31, 22), (22, 31, 32, 21), (21, 32, 33, 20), (20, 33, 34, 19), (19, 34, 35, 18), (18, 35, 36, 17), (17, 36, 37, 16), (16, 37, 38, 15), (15, 38, 39, 14), (14, 39, 40, 13), (13, 40, 41, 12), (12, 41, 42, 11), (11, 42, 43, 10), (10, 43, 44, 9), (9, 44, 45, 8), (8, 45, 46, 7), (7, 46, 47, 6), (6, 47, 48, 5), (5, 48, 49, 4), (4, 49, 50, 3), (3, 50, 51, 2), (2, 51, 52, 1), (1, 52, 53, 0)])
_uv = me_plane_006.uv_layers.new(name='UVMap')
_uv.uv.foreach_set('vector', [0.0, 0.3375, 1.0, 0.3375, 1.0, 0.35, 0.0, 0.35, 0.0, 0.35, 1.0, 0.35, 1.0, 0.3625, 0.0, 0.3625, 0.0, 0.3625, 1.0, 0.3625, 1.0, 0.375, 0.0, 0.375, 0.0, 0.375, 1.0, 0.375, 1.0, 0.3875, 0.0, 0.3875, 0.0, 0.3875, 1.0, 0.3875, 1.0, 0.4, 0.0, 0.4, 0.0, 0.4, 1.0, 0.4, 1.0, 0.4125, 0.0, 0.4125, 0.0, 0.4125, 1.0, 0.4125, 1.0, 0.425, 0.0, 0.425, 0.0, 0.425, 1.0, 0.425, 1.0, 0.4375, 0.0, 0.4375, 0.0, 0.4375, 1.0, 0.4375, 1.0, 0.45, 0.0, 0.45, 0.0, 0.45, 1.0, 0.45, 1.0, 0.4625, 0.0, 0.4625, 0.0, 0.4625, 1.0, 0.4625, 1.0, 0.475, 0.0, 0.475, 0.0, 0.475, 1.0, 0.475, 1.0, 0.4875, 0.0, 0.4875, 0.0, 0.4875, 1.0, 0.4875, 1.0, 0.5, 0.0, 0.5, 0.0, 0.5, 1.0, 0.5, 1.0, 0.5125, 0.0, 0.5125, 0.0, 0.5125, 1.0, 0.5125, 1.0, 0.525, 0.0, 0.525, 0.0, 0.525, 1.0, 0.525, 1.0, 0.5375, 0.0, 0.5375, 0.0, 0.5375, 1.0, 0.5375, 1.0, 0.55, 0.0, 0.55, 0.0, 0.55, 1.0, 0.55, 1.0, 0.5625, 0.0, 0.5625, 0.0, 0.5625, 1.0, 0.5625, 1.0, 0.575, 0.0, 0.575, 0.0, 0.575, 1.0, 0.575, 1.0, 0.5875, 0.0, 0.5875, 0.0, 0.5875, 1.0, 0.5875, 1.0, 0.6, 0.0, 0.6, 0.0, 0.6, 1.0, 0.6, 1.0, 0.6125, 0.0, 0.6125, 0.0, 0.6125, 1.0, 0.6125, 1.0, 0.625, 0.0, 0.625, 0.0, 0.625, 1.0, 0.625, 1.0, 0.6375, 0.0, 0.6375, 0.0, 0.6375, 1.0, 0.6375, 1.0, 0.65, 0.0, 0.65, 0.0, 0.65, 1.0, 0.65, 1.0, 0.6625, 0.0, 0.6625])
me_plane_006.materials.append(mat_material_001)
me_plane_006.use_remesh_fix_poles = True
me_plane_006.use_remesh_preserve_attributes = False
me_plane_006.update()

# ---- objects
ob_plane = bpy.data.objects.new('Plane', me_plane)
ob_plane_001 = bpy.data.objects.new('Plane.001', me_plane_001)
ob_plane_002 = bpy.data.objects.new('Plane.002', me_plane_002)
ob_plane_003 = bpy.data.objects.new('Plane.003', me_plane_003)
ob_cube = bpy.data.objects.new('Cube', me_cube_002)
ob_plane_004 = bpy.data.objects.new('Plane.004', me_plane_005)
ob_plane_005 = bpy.data.objects.new('Plane.005', me_plane_006)

# ---- transforms, parenting, visibility, modifiers, constraints
ob_plane.location = (0.7824, 0.0, 0.0)
ob_plane.rotation_euler = (0.0, 1.571, 0.0)
ob_plane.scale = (0.7838, 2.356, 1.0)
ob_plane_001.location = (-0.0005278, -1.772e-09, 0.8225)
ob_plane_001.scale = (0.7838, 2.356, 1.0)
ob_plane_002.location = (-0.776, 0.0, 0.0)
ob_plane_002.rotation_euler = (0.0, -1.571, 0.0)
ob_plane_002.scale = (0.7838, 2.356, 1.0)
ob_plane_003.location = (0.0, 0.0, -0.8007)
ob_plane_003.scale = (0.7788, 2.353, 1.0)
ob_cube.location = (0.7436, 0.0, 0.7833)
ob_cube.scale = (0.04581, 2.285, 0.04255)
_m = ob_cube.modifiers.new('Mirror', 'MIRROR')
_m.use_axis = (False, True, False)
_m = ob_cube.modifiers.new('Mirror.001', 'MIRROR')
_m.mirror_object = ob_plane_001
ob_plane_004.location = (0.0, -2.366, 0.0)
ob_plane_004.rotation_euler = (1.571, 1.571, 0.0)
ob_plane_004.scale = (0.7838, 2.356, 1.0)
ob_plane_005.location = (0.0, 2.354, 0.0)
ob_plane_005.rotation_euler = (-1.571, 1.571, 0.0)
ob_plane_005.scale = (0.7838, 2.356, 1.0)

# ---- collection membership
col_collection.objects.link(ob_plane)
col_collection.objects.link(ob_plane_001)
col_collection.objects.link(ob_plane_002)
col_collection.objects.link(ob_plane_003)
col_collection.objects.link(ob_cube)
col_collection.objects.link(ob_plane_004)
col_collection.objects.link(ob_plane_005)

# ---- scene / render settings (as saved in the file)
scene.frame_start = 1; scene.frame_end = 250; scene.frame_set(1)
scene.render.engine = 'BLENDER_EEVEE_NEXT'
scene.cycles.use_denoising = False
scene.cycles.samples = 128
scene.cycles.sampling_pattern = 'TABULATED_SOBOL'
scene.cycles.use_adaptive_sampling = False
scene.cycles.use_light_tree = False
scene.view_settings.view_transform = 'Filmic'
bpy.context.view_layer.update()

# ---- added for rendering (the .blend has no active camera and no usable light): camera, sun
cam_auto = bpy.data.cameras.new('AutoCamera')
cam_auto.lens = 50.0
cam_auto.sensor_width = 36.0
cam_auto.clip_end = 1000.0
ob_auto_camera = bpy.data.objects.new('AutoCamera', cam_auto)
scene.collection.objects.link(ob_auto_camera)
ob_auto_camera.location = (4.91467, -5.89823, 3.92995)
ob_auto_camera.rotation_euler = (1.09748, -7.21219e-08, 0.694738)
scene.camera = ob_auto_camera
light_auto_sun = bpy.data.lights.new('AutoSun', 'SUN')
light_auto_sun.energy = 3.0
light_auto_sun.angle = 0.0523599
ob_auto_sun = bpy.data.objects.new('AutoSun', light_auto_sun)
scene.collection.objects.link(ob_auto_sun)
ob_auto_sun.rotation_euler = (0.872665, 0.174533, 0.523599)
bpy.context.view_layer.update()
